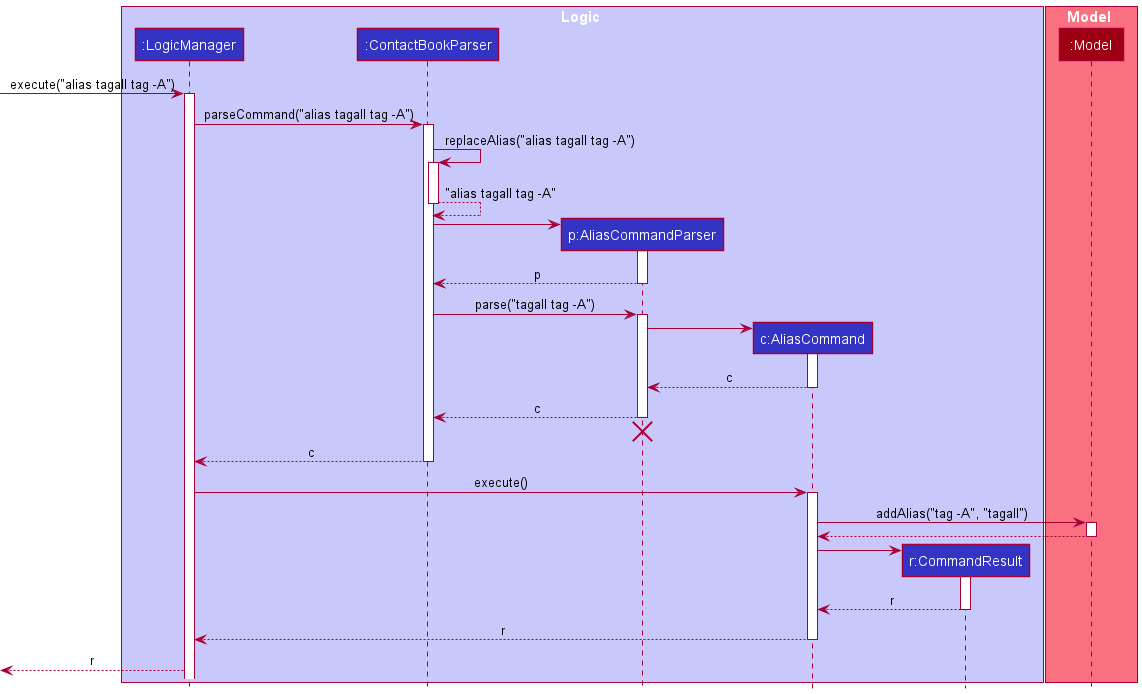

The diagram above was rendered by PlantUML. Its source (embedded in the PNG):
@startuml
!include style.puml

box Logic LOGIC_COLOR_T1
participant ":LogicManager" as LogicManager LOGIC_COLOR
participant ":ContactBookParser" as ContactBookParser LOGIC_COLOR
participant "p:AliasCommandParser" as AliasCommandParser LOGIC_COLOR
participant "c:AliasCommand" as AliasCommand LOGIC_COLOR
participant "r:CommandResult" as CommandResult LOGIC_COLOR
end box

box Model MODEL_COLOR_T1
participant ":Model" as Model MODEL_COLOR
end box

[-> LogicManager ++ : execute("alias tagall tag -A")
LogicManager -> ContactBookParser ++ : parseCommand("alias tagall tag -A")
ContactBookParser -> ContactBookParser ++ : replaceAlias("alias tagall tag -A")
ContactBookParser --> ContactBookParser -- : "alias tagall tag -A"

create AliasCommandParser
ContactBookParser -> AliasCommandParser ++
AliasCommandParser --> ContactBookParser -- : p

ContactBookParser -> AliasCommandParser ++ : parse("tagall tag -A")

create AliasCommand
AliasCommandParser -> AliasCommand ++
AliasCommand --> AliasCommandParser -- : c
AliasCommandParser --> ContactBookParser -- : c
'Hidden arrow to position the destroy marker below the end of the activation bar.
AliasCommandParser -[hidden]>
destroy AliasCommandParser
ContactBookParser --> LogicManager -- : c

LogicManager -> AliasCommand ++ : execute()
AliasCommand -> Model ++ : addAlias("tag -A", "tagall")
Model --> AliasCommand --

create CommandResult
AliasCommand -> CommandResult ++
CommandResult --> AliasCommand -- : r
AliasCommand --> LogicManager -- : r
LogicManager -->[ : r

@enduml